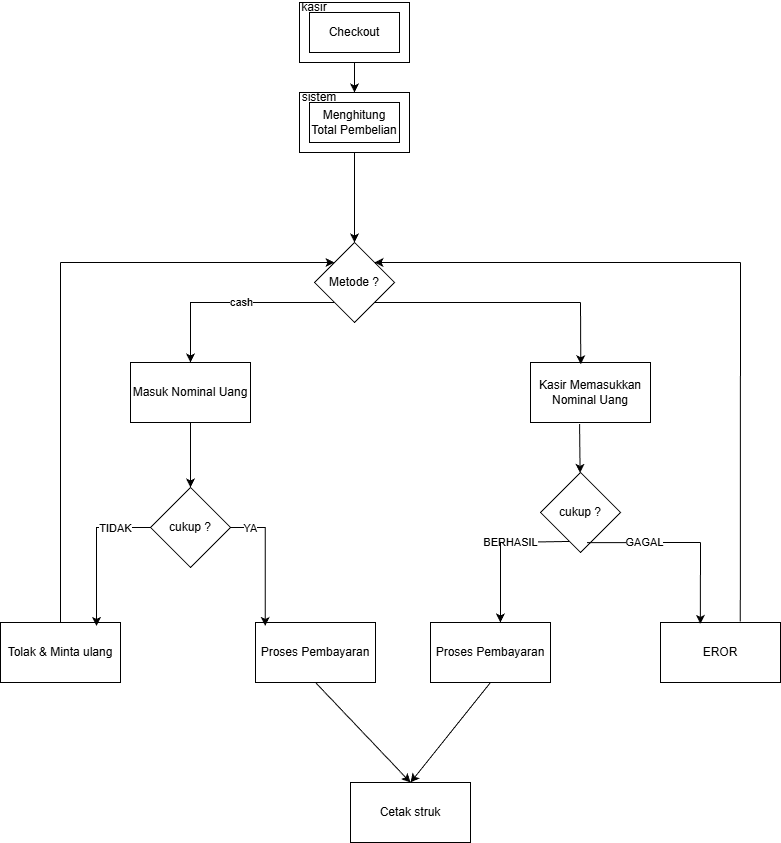

The diagram above was exported from draw.io. Its source (the exported page's mxGraphModel, read from the mxfile embedded in the PNG):
<mxGraphModel dx="1017" dy="454" grid="1" gridSize="10" guides="1" tooltips="1" connect="1" arrows="1" fold="1" page="1" pageScale="1" pageWidth="827" pageHeight="1169" math="0" shadow="0">
  <root>
    <mxCell id="0" />
    <mxCell id="1" parent="0" />
    <mxCell id="IR8yQFxu1xwPw4iQp1De-4" parent="1" style="verticalLabelPosition=bottom;verticalAlign=top;html=1;shape=mxgraph.basic.frame;dx=10;whiteSpace=wrap;" value="" vertex="1">
      <mxGeometry height="60" width="110" x="399" y="20" as="geometry" />
    </mxCell>
    <mxCell id="IR8yQFxu1xwPw4iQp1De-5" parent="1" style="text;html=1;whiteSpace=wrap;strokeColor=none;fillColor=none;align=center;verticalAlign=middle;rounded=0;" value="Checkout" vertex="1">
      <mxGeometry height="30" width="60" x="424" y="35" as="geometry" />
    </mxCell>
    <mxCell id="IR8yQFxu1xwPw4iQp1De-7" parent="1" style="text;html=1;whiteSpace=wrap;strokeColor=none;fillColor=none;align=center;verticalAlign=middle;rounded=0;" value="kasir" vertex="1">
      <mxGeometry height="10" width="10" x="409" y="20" as="geometry" />
    </mxCell>
    <mxCell id="IR8yQFxu1xwPw4iQp1De-29" edge="1" parent="1" source="IR8yQFxu1xwPw4iQp1De-11" style="edgeStyle=orthogonalEdgeStyle;rounded=0;orthogonalLoop=1;jettySize=auto;html=1;exitX=0.5;exitY=1;exitDx=0;exitDy=0;exitPerimeter=0;entryX=0.5;entryY=0;entryDx=0;entryDy=0;" target="IR8yQFxu1xwPw4iQp1De-15">
      <mxGeometry relative="1" as="geometry" />
    </mxCell>
    <mxCell id="IR8yQFxu1xwPw4iQp1De-11" parent="1" style="verticalLabelPosition=bottom;verticalAlign=top;html=1;shape=mxgraph.basic.frame;dx=10;whiteSpace=wrap;" value="" vertex="1">
      <mxGeometry height="60" width="110" x="399" y="110" as="geometry" />
    </mxCell>
    <mxCell id="IR8yQFxu1xwPw4iQp1De-12" parent="1" style="text;html=1;whiteSpace=wrap;strokeColor=none;fillColor=none;align=center;verticalAlign=middle;rounded=0;" value="Menghitung Total Pembelian" vertex="1">
      <mxGeometry height="25" width="90" x="409" y="127.5" as="geometry" />
    </mxCell>
    <mxCell id="IR8yQFxu1xwPw4iQp1De-14" parent="1" style="text;html=1;whiteSpace=wrap;strokeColor=none;fillColor=none;align=center;verticalAlign=middle;rounded=0;" value="sistem" vertex="1">
      <mxGeometry height="10" width="20" x="409" y="110" as="geometry" />
    </mxCell>
    <mxCell id="IR8yQFxu1xwPw4iQp1De-20" edge="1" parent="1" source="IR8yQFxu1xwPw4iQp1De-15" style="edgeStyle=orthogonalEdgeStyle;rounded=0;orthogonalLoop=1;jettySize=auto;html=1;exitX=0;exitY=1;exitDx=0;exitDy=0;entryX=0.5;entryY=0;entryDx=0;entryDy=0;" target="IR8yQFxu1xwPw4iQp1De-16">
      <mxGeometry relative="1" as="geometry" />
    </mxCell>
    <mxCell id="IR8yQFxu1xwPw4iQp1De-27" connectable="0" parent="IR8yQFxu1xwPw4iQp1De-20" style="edgeLabel;html=1;align=center;verticalAlign=middle;resizable=0;points=[];" value="cash" vertex="1">
      <mxGeometry relative="1" x="-0.0828" y="-1" as="geometry">
        <mxPoint as="offset" />
      </mxGeometry>
    </mxCell>
    <mxCell id="IR8yQFxu1xwPw4iQp1De-15" parent="1" style="rhombus;whiteSpace=wrap;html=1;" value="Metode ?" vertex="1">
      <mxGeometry height="80" width="80" x="414" y="260" as="geometry" />
    </mxCell>
    <mxCell id="IR8yQFxu1xwPw4iQp1De-21" edge="1" parent="1" source="IR8yQFxu1xwPw4iQp1De-16" style="edgeStyle=orthogonalEdgeStyle;rounded=0;orthogonalLoop=1;jettySize=auto;html=1;exitX=0.5;exitY=1;exitDx=0;exitDy=0;entryX=0.5;entryY=0;entryDx=0;entryDy=0;" target="IR8yQFxu1xwPw4iQp1De-17">
      <mxGeometry relative="1" as="geometry" />
    </mxCell>
    <mxCell id="IR8yQFxu1xwPw4iQp1De-16" parent="1" style="rounded=0;whiteSpace=wrap;html=1;" value="Masuk Nominal Uang" vertex="1">
      <mxGeometry height="60" width="120" x="230" y="380" as="geometry" />
    </mxCell>
    <mxCell id="IR8yQFxu1xwPw4iQp1De-17" parent="1" style="rhombus;whiteSpace=wrap;html=1;" value="cukup ?" vertex="1">
      <mxGeometry height="80" width="80" x="250" y="505" as="geometry" />
    </mxCell>
    <mxCell id="IR8yQFxu1xwPw4iQp1De-18" parent="1" style="rounded=0;whiteSpace=wrap;html=1;" value="Tolak &amp;amp; Minta ulang" vertex="1">
      <mxGeometry height="60" width="120" x="100" y="640" as="geometry" />
    </mxCell>
    <mxCell id="IR8yQFxu1xwPw4iQp1De-19" parent="1" style="rounded=0;whiteSpace=wrap;html=1;" value="Proses Pembayaran" vertex="1">
      <mxGeometry height="60" width="120" x="355" y="640" as="geometry" />
    </mxCell>
    <mxCell id="IR8yQFxu1xwPw4iQp1De-22" edge="1" parent="1" source="IR8yQFxu1xwPw4iQp1De-17" style="edgeStyle=orthogonalEdgeStyle;rounded=0;orthogonalLoop=1;jettySize=auto;html=1;exitX=0;exitY=0.5;exitDx=0;exitDy=0;entryX=0.8;entryY=0.058;entryDx=0;entryDy=0;entryPerimeter=0;" target="IR8yQFxu1xwPw4iQp1De-18">
      <mxGeometry relative="1" as="geometry" />
    </mxCell>
    <mxCell id="IR8yQFxu1xwPw4iQp1De-38" connectable="0" parent="IR8yQFxu1xwPw4iQp1De-22" style="edgeLabel;html=1;align=center;verticalAlign=middle;resizable=0;points=[];" value="TIDAK" vertex="1">
      <mxGeometry relative="1" x="-0.5262" as="geometry">
        <mxPoint as="offset" />
      </mxGeometry>
    </mxCell>
    <mxCell id="IR8yQFxu1xwPw4iQp1De-23" edge="1" parent="1" source="IR8yQFxu1xwPw4iQp1De-17" style="edgeStyle=orthogonalEdgeStyle;rounded=0;orthogonalLoop=1;jettySize=auto;html=1;exitX=1;exitY=0.5;exitDx=0;exitDy=0;entryX=0.081;entryY=0.058;entryDx=0;entryDy=0;entryPerimeter=0;" target="IR8yQFxu1xwPw4iQp1De-19">
      <mxGeometry relative="1" as="geometry" />
    </mxCell>
    <mxCell id="IR8yQFxu1xwPw4iQp1De-39" connectable="0" parent="IR8yQFxu1xwPw4iQp1De-23" style="edgeLabel;html=1;align=center;verticalAlign=middle;resizable=0;points=[];" value="YA" vertex="1">
      <mxGeometry relative="1" x="-0.7185" as="geometry">
        <mxPoint as="offset" />
      </mxGeometry>
    </mxCell>
    <mxCell id="IR8yQFxu1xwPw4iQp1De-25" edge="1" parent="1" source="IR8yQFxu1xwPw4iQp1De-18" style="endArrow=none;html=1;rounded=0;exitX=0.5;exitY=0;exitDx=0;exitDy=0;" value="">
      <mxGeometry height="50" relative="1" width="50" as="geometry">
        <mxPoint x="90" y="630" as="sourcePoint" />
        <mxPoint x="160" y="280" as="targetPoint" />
      </mxGeometry>
    </mxCell>
    <mxCell id="IR8yQFxu1xwPw4iQp1De-26" edge="1" parent="1" style="endArrow=classic;html=1;rounded=0;entryX=0;entryY=0;entryDx=0;entryDy=0;" target="IR8yQFxu1xwPw4iQp1De-15" value="">
      <mxGeometry height="50" relative="1" width="50" as="geometry">
        <mxPoint x="160" y="280" as="sourcePoint" />
        <mxPoint x="370" y="360" as="targetPoint" />
      </mxGeometry>
    </mxCell>
    <mxCell id="IR8yQFxu1xwPw4iQp1De-28" edge="1" parent="1" source="IR8yQFxu1xwPw4iQp1De-4" style="edgeStyle=orthogonalEdgeStyle;rounded=0;orthogonalLoop=1;jettySize=auto;html=1;exitX=0.5;exitY=1;exitDx=0;exitDy=0;exitPerimeter=0;entryX=0.5;entryY=0;entryDx=0;entryDy=0;entryPerimeter=0;" target="IR8yQFxu1xwPw4iQp1De-11">
      <mxGeometry relative="1" as="geometry" />
    </mxCell>
    <mxCell id="IR8yQFxu1xwPw4iQp1De-31" parent="1" style="rounded=0;whiteSpace=wrap;html=1;" value="Kasir Memasukkan Nominal Uang" vertex="1">
      <mxGeometry height="60" width="120" x="630" y="380" as="geometry" />
    </mxCell>
    <mxCell id="IR8yQFxu1xwPw4iQp1De-32" parent="1" style="rhombus;whiteSpace=wrap;html=1;" value="cukup ?" vertex="1">
      <mxGeometry height="80" width="80" x="640" y="490" as="geometry" />
    </mxCell>
    <mxCell id="IR8yQFxu1xwPw4iQp1De-33" parent="1" style="rounded=0;whiteSpace=wrap;html=1;" value="Proses Pembayaran" vertex="1">
      <mxGeometry height="60" width="120" x="530" y="640" as="geometry" />
    </mxCell>
    <mxCell id="IR8yQFxu1xwPw4iQp1De-34" edge="1" parent="1" source="IR8yQFxu1xwPw4iQp1De-15" style="endArrow=none;html=1;rounded=0;exitX=1;exitY=1;exitDx=0;exitDy=0;" value="">
      <mxGeometry height="50" relative="1" width="50" as="geometry">
        <mxPoint x="650" y="430" as="sourcePoint" />
        <mxPoint x="680" y="320" as="targetPoint" />
      </mxGeometry>
    </mxCell>
    <mxCell id="IR8yQFxu1xwPw4iQp1De-35" edge="1" parent="1" style="endArrow=classic;html=1;rounded=0;entryX=0.419;entryY=0.03;entryDx=0;entryDy=0;entryPerimeter=0;" target="IR8yQFxu1xwPw4iQp1De-31" value="">
      <mxGeometry height="50" relative="1" width="50" as="geometry">
        <mxPoint x="680" y="320" as="sourcePoint" />
        <mxPoint x="700" y="380" as="targetPoint" />
      </mxGeometry>
    </mxCell>
    <mxCell id="IR8yQFxu1xwPw4iQp1De-36" edge="1" parent="1" source="IR8yQFxu1xwPw4iQp1De-31" style="endArrow=classic;html=1;rounded=0;exitX=0.409;exitY=1.025;exitDx=0;exitDy=0;exitPerimeter=0;" target="IR8yQFxu1xwPw4iQp1De-32" value="">
      <mxGeometry height="50" relative="1" width="50" as="geometry">
        <mxPoint x="710" y="480" as="sourcePoint" />
        <mxPoint x="760" y="430" as="targetPoint" />
      </mxGeometry>
    </mxCell>
    <mxCell id="IR8yQFxu1xwPw4iQp1De-40" edge="1" parent="1" style="endArrow=none;html=1;rounded=0;entryX=0.36;entryY=0.862;entryDx=0;entryDy=0;entryPerimeter=0;" target="IR8yQFxu1xwPw4iQp1De-32" value="">
      <mxGeometry height="50" relative="1" width="50" as="geometry">
        <mxPoint x="600" y="560" as="sourcePoint" />
        <mxPoint x="600" y="580" as="targetPoint" />
      </mxGeometry>
    </mxCell>
    <mxCell id="IR8yQFxu1xwPw4iQp1De-42" connectable="0" parent="IR8yQFxu1xwPw4iQp1De-40" style="edgeLabel;html=1;align=center;verticalAlign=middle;resizable=0;points=[];" value="BERHASIL" vertex="1">
      <mxGeometry relative="1" x="-0.6964" as="geometry">
        <mxPoint as="offset" />
      </mxGeometry>
    </mxCell>
    <mxCell id="IR8yQFxu1xwPw4iQp1De-41" edge="1" parent="1" style="endArrow=classic;html=1;rounded=0;entryX=0.583;entryY=0;entryDx=0;entryDy=0;entryPerimeter=0;" target="IR8yQFxu1xwPw4iQp1De-33" value="">
      <mxGeometry height="50" relative="1" width="50" as="geometry">
        <mxPoint x="600" y="560" as="sourcePoint" />
        <mxPoint x="670" y="570" as="targetPoint" />
      </mxGeometry>
    </mxCell>
    <mxCell id="IR8yQFxu1xwPw4iQp1De-43" parent="1" style="rounded=0;whiteSpace=wrap;html=1;" value="EROR" vertex="1">
      <mxGeometry height="60" width="120" x="760" y="640" as="geometry" />
    </mxCell>
    <mxCell id="IR8yQFxu1xwPw4iQp1De-44" edge="1" parent="1" source="IR8yQFxu1xwPw4iQp1De-32" style="endArrow=none;html=1;rounded=0;exitX=0.581;exitY=0.877;exitDx=0;exitDy=0;exitPerimeter=0;" value="">
      <mxGeometry height="50" relative="1" width="50" as="geometry">
        <mxPoint x="850" y="590" as="sourcePoint" />
        <mxPoint x="800" y="560" as="targetPoint" />
      </mxGeometry>
    </mxCell>
    <mxCell id="IR8yQFxu1xwPw4iQp1De-46" connectable="0" parent="IR8yQFxu1xwPw4iQp1De-44" style="edgeLabel;html=1;align=center;verticalAlign=middle;resizable=0;points=[];" value="GAGAL" vertex="1">
      <mxGeometry relative="1" x="0.0043" y="1" as="geometry">
        <mxPoint as="offset" />
      </mxGeometry>
    </mxCell>
    <mxCell id="IR8yQFxu1xwPw4iQp1De-45" edge="1" parent="1" style="endArrow=classic;html=1;rounded=0;entryX=0.332;entryY=0.023;entryDx=0;entryDy=0;entryPerimeter=0;" target="IR8yQFxu1xwPw4iQp1De-43" value="">
      <mxGeometry height="50" relative="1" width="50" as="geometry">
        <mxPoint x="800" y="560" as="sourcePoint" />
        <mxPoint x="900" y="540" as="targetPoint" />
      </mxGeometry>
    </mxCell>
    <mxCell id="IR8yQFxu1xwPw4iQp1De-47" edge="1" parent="1" source="IR8yQFxu1xwPw4iQp1De-43" style="endArrow=none;html=1;rounded=0;exitX=0.665;exitY=-0.017;exitDx=0;exitDy=0;exitPerimeter=0;" value="">
      <mxGeometry height="50" relative="1" width="50" as="geometry">
        <mxPoint x="590" y="510" as="sourcePoint" />
        <mxPoint x="840" y="280" as="targetPoint" />
      </mxGeometry>
    </mxCell>
    <mxCell id="IR8yQFxu1xwPw4iQp1De-48" edge="1" parent="1" style="endArrow=classic;html=1;rounded=0;entryX=1;entryY=0;entryDx=0;entryDy=0;" target="IR8yQFxu1xwPw4iQp1De-15" value="">
      <mxGeometry height="50" relative="1" width="50" as="geometry">
        <mxPoint x="840" y="280" as="sourcePoint" />
        <mxPoint x="640" y="460" as="targetPoint" />
      </mxGeometry>
    </mxCell>
    <mxCell id="IR8yQFxu1xwPw4iQp1De-49" parent="1" style="rounded=0;whiteSpace=wrap;html=1;" value="Cetak struk" vertex="1">
      <mxGeometry height="60" width="120" x="450" y="800" as="geometry" />
    </mxCell>
    <mxCell id="IR8yQFxu1xwPw4iQp1De-50" edge="1" parent="1" source="IR8yQFxu1xwPw4iQp1De-19" style="endArrow=classic;html=1;rounded=0;exitX=0.5;exitY=1;exitDx=0;exitDy=0;entryX=0.5;entryY=0;entryDx=0;entryDy=0;" target="IR8yQFxu1xwPw4iQp1De-49" value="">
      <mxGeometry height="50" relative="1" width="50" as="geometry">
        <mxPoint x="660" y="720" as="sourcePoint" />
        <mxPoint x="710" y="670" as="targetPoint" />
      </mxGeometry>
    </mxCell>
    <mxCell id="IR8yQFxu1xwPw4iQp1De-51" edge="1" parent="1" source="IR8yQFxu1xwPw4iQp1De-33" style="endArrow=classic;html=1;rounded=0;exitX=0.5;exitY=1;exitDx=0;exitDy=0;entryX=0.5;entryY=0;entryDx=0;entryDy=0;" target="IR8yQFxu1xwPw4iQp1De-49" value="">
      <mxGeometry height="50" relative="1" width="50" as="geometry">
        <mxPoint x="660" y="720" as="sourcePoint" />
        <mxPoint x="710" y="670" as="targetPoint" />
      </mxGeometry>
    </mxCell>
  </root>
</mxGraphModel>